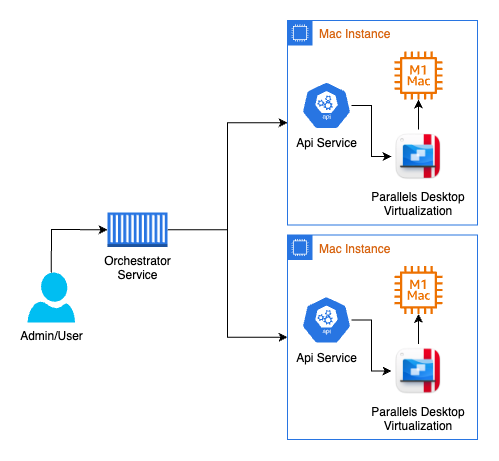

The diagram above was exported from draw.io. Its source (the exported page's mxGraphModel, read from the mxfile embedded in the PNG):
<mxGraphModel dx="1061" dy="732" grid="1" gridSize="10" guides="1" tooltips="1" connect="1" arrows="1" fold="1" page="1" pageScale="1" pageWidth="827" pageHeight="1169" math="0" shadow="0">
  <root>
    <mxCell id="0" />
    <mxCell id="1" parent="0" />
    <mxCell id="6064luijMIm__wUCpDGn-23" style="edgeStyle=orthogonalEdgeStyle;rounded=0;orthogonalLoop=1;jettySize=auto;html=1;entryX=0;entryY=0.5;entryDx=0;entryDy=0;exitX=1;exitY=0.5;exitDx=0;exitDy=0;exitPerimeter=0;" edge="1" parent="1" source="6064luijMIm__wUCpDGn-24" target="6064luijMIm__wUCpDGn-11">
      <mxGeometry relative="1" as="geometry">
        <mxPoint x="175.5" y="287.5238095238095" as="sourcePoint" />
      </mxGeometry>
    </mxCell>
    <mxCell id="0Hg1SoJHey8vcvbxkXPV-9" style="edgeStyle=orthogonalEdgeStyle;rounded=0;orthogonalLoop=1;jettySize=auto;html=1;entryX=0;entryY=0.5;entryDx=0;entryDy=0;exitX=1;exitY=0.5;exitDx=0;exitDy=0;exitPerimeter=0;" edge="1" parent="1" source="6064luijMIm__wUCpDGn-24" target="6064luijMIm__wUCpDGn-5">
      <mxGeometry relative="1" as="geometry">
        <mxPoint x="175.5" y="287.5238095238095" as="sourcePoint" />
        <mxPoint x="270.25" y="287.74" as="targetPoint" />
      </mxGeometry>
    </mxCell>
    <mxCell id="6064luijMIm__wUCpDGn-1" value="Admin/User" style="verticalLabelPosition=bottom;html=1;verticalAlign=top;align=center;strokeColor=none;fillColor=#00BEF2;shape=mxgraph.azure.user;" vertex="1" parent="1">
      <mxGeometry x="40" y="330" width="47.5" height="50" as="geometry" />
    </mxCell>
    <mxCell id="6064luijMIm__wUCpDGn-5" value="Mac Instance" style="points=[[0,0],[0.25,0],[0.5,0],[0.75,0],[1,0],[1,0.25],[1,0.5],[1,0.75],[1,1],[0.75,1],[0.5,1],[0.25,1],[0,1],[0,0.75],[0,0.5],[0,0.25]];outlineConnect=0;gradientColor=none;html=1;whiteSpace=wrap;fontSize=12;fontStyle=0;container=1;pointerEvents=0;collapsible=0;recursiveResize=0;shape=mxgraph.aws4.group;grIcon=mxgraph.aws4.group_ec2_instance_contents;strokeColor=#2875e2;fillColor=none;verticalAlign=top;align=left;spacingLeft=30;fontColor=#D86613;dashed=0;" vertex="1" parent="1">
      <mxGeometry x="300" y="78" width="190" height="204.5" as="geometry" />
    </mxCell>
    <mxCell id="6064luijMIm__wUCpDGn-4" value="" style="sketch=0;outlineConnect=0;fontColor=#232F3E;gradientColor=none;fillColor=#ED7100;strokeColor=none;dashed=0;verticalLabelPosition=bottom;verticalAlign=top;align=center;html=1;fontSize=12;fontStyle=0;aspect=fixed;pointerEvents=1;shape=mxgraph.aws4.ec2_m1_mac_instance;" vertex="1" parent="6064luijMIm__wUCpDGn-5">
      <mxGeometry x="107" y="31" width="48" height="48" as="geometry" />
    </mxCell>
    <mxCell id="6064luijMIm__wUCpDGn-7" style="edgeStyle=orthogonalEdgeStyle;rounded=0;orthogonalLoop=1;jettySize=auto;html=1;entryX=0;entryY=0.5;entryDx=0;entryDy=0;" edge="1" parent="6064luijMIm__wUCpDGn-5" source="6064luijMIm__wUCpDGn-6" target="6064luijMIm__wUCpDGn-8">
      <mxGeometry relative="1" as="geometry" />
    </mxCell>
    <mxCell id="6064luijMIm__wUCpDGn-6" value="Api Service" style="sketch=0;html=1;dashed=0;whitespace=wrap;fillColor=#2875E2;strokeColor=#ffffff;points=[[0.005,0.63,0],[0.1,0.2,0],[0.9,0.2,0],[0.5,0,0],[0.995,0.63,0],[0.72,0.99,0],[0.5,1,0],[0.28,0.99,0]];verticalLabelPosition=bottom;align=center;verticalAlign=top;shape=mxgraph.kubernetes.icon;prIcon=api" vertex="1" parent="6064luijMIm__wUCpDGn-5">
      <mxGeometry x="14" y="61" width="50" height="48" as="geometry" />
    </mxCell>
    <mxCell id="6064luijMIm__wUCpDGn-9" style="edgeStyle=orthogonalEdgeStyle;rounded=0;orthogonalLoop=1;jettySize=auto;html=1;" edge="1" parent="6064luijMIm__wUCpDGn-5" source="6064luijMIm__wUCpDGn-8" target="6064luijMIm__wUCpDGn-4">
      <mxGeometry relative="1" as="geometry" />
    </mxCell>
    <mxCell id="6064luijMIm__wUCpDGn-8" value="Parallels Desktop&#10;Virtualization" style="shape=image;verticalLabelPosition=bottom;labelBackgroundColor=default;verticalAlign=top;aspect=fixed;imageAspect=0;image=https://www.parallels.com/static/pl/fileadmin/res/img/about/brand/PDFM-icon.png;" vertex="1" parent="6064luijMIm__wUCpDGn-5">
      <mxGeometry x="104" y="109" width="54" height="54" as="geometry" />
    </mxCell>
    <mxCell id="6064luijMIm__wUCpDGn-11" value="Mac Instance" style="points=[[0,0],[0.25,0],[0.5,0],[0.75,0],[1,0],[1,0.25],[1,0.5],[1,0.75],[1,1],[0.75,1],[0.5,1],[0.25,1],[0,1],[0,0.75],[0,0.5],[0,0.25]];outlineConnect=0;gradientColor=none;html=1;whiteSpace=wrap;fontSize=12;fontStyle=0;container=1;pointerEvents=0;collapsible=0;recursiveResize=0;shape=mxgraph.aws4.group;grIcon=mxgraph.aws4.group_ec2_instance_contents;strokeColor=#2875e2;fillColor=none;verticalAlign=top;align=left;spacingLeft=30;fontColor=#D86613;dashed=0;" vertex="1" parent="1">
      <mxGeometry x="300" y="292.5" width="190" height="204.5" as="geometry" />
    </mxCell>
    <mxCell id="6064luijMIm__wUCpDGn-12" value="" style="sketch=0;outlineConnect=0;fontColor=#232F3E;gradientColor=none;fillColor=#ED7100;strokeColor=none;dashed=0;verticalLabelPosition=bottom;verticalAlign=top;align=center;html=1;fontSize=12;fontStyle=0;aspect=fixed;pointerEvents=1;shape=mxgraph.aws4.ec2_m1_mac_instance;" vertex="1" parent="6064luijMIm__wUCpDGn-11">
      <mxGeometry x="107" y="31" width="48" height="48" as="geometry" />
    </mxCell>
    <mxCell id="6064luijMIm__wUCpDGn-13" style="edgeStyle=orthogonalEdgeStyle;rounded=0;orthogonalLoop=1;jettySize=auto;html=1;entryX=0;entryY=0.5;entryDx=0;entryDy=0;" edge="1" parent="6064luijMIm__wUCpDGn-11" source="6064luijMIm__wUCpDGn-14" target="6064luijMIm__wUCpDGn-16">
      <mxGeometry relative="1" as="geometry" />
    </mxCell>
    <mxCell id="6064luijMIm__wUCpDGn-14" value="Api Service" style="sketch=0;html=1;dashed=0;whitespace=wrap;fillColor=#2875E2;strokeColor=#ffffff;points=[[0.005,0.63,0],[0.1,0.2,0],[0.9,0.2,0],[0.5,0,0],[0.995,0.63,0],[0.72,0.99,0],[0.5,1,0],[0.28,0.99,0]];verticalLabelPosition=bottom;align=center;verticalAlign=top;shape=mxgraph.kubernetes.icon;prIcon=api" vertex="1" parent="6064luijMIm__wUCpDGn-11">
      <mxGeometry x="14" y="61" width="50" height="48" as="geometry" />
    </mxCell>
    <mxCell id="6064luijMIm__wUCpDGn-15" style="edgeStyle=orthogonalEdgeStyle;rounded=0;orthogonalLoop=1;jettySize=auto;html=1;" edge="1" parent="6064luijMIm__wUCpDGn-11" source="6064luijMIm__wUCpDGn-16" target="6064luijMIm__wUCpDGn-12">
      <mxGeometry relative="1" as="geometry" />
    </mxCell>
    <mxCell id="6064luijMIm__wUCpDGn-16" value="Parallels Desktop&#10;Virtualization" style="shape=image;verticalLabelPosition=bottom;labelBackgroundColor=default;verticalAlign=top;aspect=fixed;imageAspect=0;image=https://www.parallels.com/static/pl/fileadmin/res/img/about/brand/PDFM-icon.png;" vertex="1" parent="6064luijMIm__wUCpDGn-11">
      <mxGeometry x="104" y="109" width="54" height="54" as="geometry" />
    </mxCell>
    <mxCell id="6064luijMIm__wUCpDGn-24" value="Orchestrator&lt;br&gt;Service" style="outlineConnect=0;dashed=0;verticalLabelPosition=bottom;verticalAlign=top;align=center;html=1;shape=mxgraph.aws3.ec2_compute_container;fillColor=#2875e2;gradientColor=none;" vertex="1" parent="1">
      <mxGeometry x="120" y="270" width="60" height="34.5" as="geometry" />
    </mxCell>
    <mxCell id="6064luijMIm__wUCpDGn-25" value="" style="endArrow=classic;html=1;rounded=0;exitX=0.5;exitY=0;exitDx=0;exitDy=0;exitPerimeter=0;entryX=0;entryY=0.5;entryDx=0;entryDy=0;entryPerimeter=0;" edge="1" parent="1" source="6064luijMIm__wUCpDGn-1" target="6064luijMIm__wUCpDGn-24">
      <mxGeometry width="50" height="50" relative="1" as="geometry">
        <mxPoint x="530" y="390" as="sourcePoint" />
        <mxPoint x="580" y="340" as="targetPoint" />
        <Array as="points">
          <mxPoint x="64" y="287" />
        </Array>
      </mxGeometry>
    </mxCell>
  </root>
</mxGraphModel>